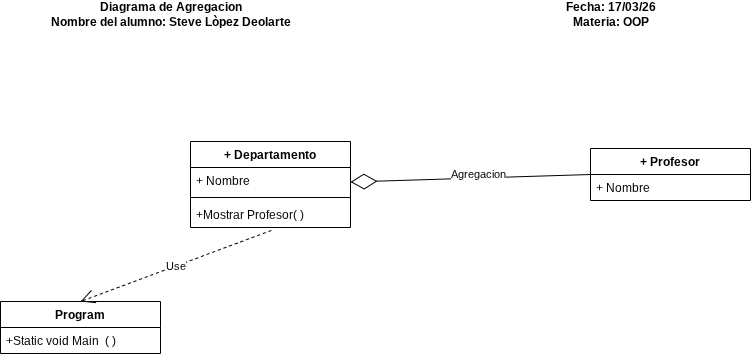

The diagram above was exported from draw.io. Its source (the exported page's mxGraphModel, read from the mxfile embedded in the PNG):
<mxGraphModel dx="1042" dy="562" grid="1" gridSize="10" guides="1" tooltips="1" connect="1" arrows="1" fold="1" page="1" pageScale="1" pageWidth="827" pageHeight="1169" math="0" shadow="0">
  <root>
    <mxCell id="0" />
    <mxCell id="1" parent="0" />
    <mxCell id="4LS0a5BnA0-TMIUdLjSc-1" edge="1" parent="1" source="4LS0a5BnA0-TMIUdLjSc-11" style="endArrow=diamondThin;endFill=0;endSize=24;html=1;rounded=0;exitX=0;exitY=0.5;exitDx=0;exitDy=0;" target="4LS0a5BnA0-TMIUdLjSc-3" value="">
      <mxGeometry relative="1" width="160" as="geometry">
        <Array as="points" />
        <mxPoint x="640" y="280" as="sourcePoint" />
        <mxPoint x="280" y="280" as="targetPoint" />
      </mxGeometry>
    </mxCell>
    <mxCell id="4LS0a5BnA0-TMIUdLjSc-2" connectable="0" parent="4LS0a5BnA0-TMIUdLjSc-1" style="edgeLabel;html=1;align=center;verticalAlign=middle;resizable=0;points=[];" value="Agregacion" vertex="1">
      <mxGeometry relative="1" x="-0.0633" y="-4" as="geometry">
        <mxPoint as="offset" />
      </mxGeometry>
    </mxCell>
    <mxCell id="4LS0a5BnA0-TMIUdLjSc-3" parent="1" style="swimlane;fontStyle=1;align=center;verticalAlign=top;childLayout=stackLayout;horizontal=1;startSize=26;horizontalStack=0;resizeParent=1;resizeParentMax=0;resizeLast=0;collapsible=1;marginBottom=0;whiteSpace=wrap;html=1;" value="+ Departamento" vertex="1">
      <mxGeometry height="86" width="160" x="240" y="160" as="geometry" />
    </mxCell>
    <mxCell id="4LS0a5BnA0-TMIUdLjSc-4" parent="4LS0a5BnA0-TMIUdLjSc-3" style="text;strokeColor=none;fillColor=none;align=left;verticalAlign=top;spacingLeft=4;spacingRight=4;overflow=hidden;rotatable=0;points=[[0,0.5],[1,0.5]];portConstraint=eastwest;whiteSpace=wrap;html=1;" value="+ Nombre" vertex="1">
      <mxGeometry height="26" width="160" y="26" as="geometry" />
    </mxCell>
    <mxCell id="4LS0a5BnA0-TMIUdLjSc-5" parent="4LS0a5BnA0-TMIUdLjSc-3" style="line;strokeWidth=1;fillColor=none;align=left;verticalAlign=middle;spacingTop=-1;spacingLeft=3;spacingRight=3;rotatable=0;labelPosition=right;points=[];portConstraint=eastwest;strokeColor=inherit;" value="" vertex="1">
      <mxGeometry height="8" width="160" y="52" as="geometry" />
    </mxCell>
    <mxCell id="4LS0a5BnA0-TMIUdLjSc-6" parent="4LS0a5BnA0-TMIUdLjSc-3" style="text;strokeColor=none;fillColor=none;align=left;verticalAlign=top;spacingLeft=4;spacingRight=4;overflow=hidden;rotatable=0;points=[[0,0.5],[1,0.5]];portConstraint=eastwest;whiteSpace=wrap;html=1;" value="+Mostrar Profesor( )" vertex="1">
      <mxGeometry height="26" width="160" y="60" as="geometry" />
    </mxCell>
    <mxCell id="4LS0a5BnA0-TMIUdLjSc-11" parent="1" style="swimlane;fontStyle=1;align=center;verticalAlign=top;childLayout=stackLayout;horizontal=1;startSize=26;horizontalStack=0;resizeParent=1;resizeParentMax=0;resizeLast=0;collapsible=1;marginBottom=0;whiteSpace=wrap;html=1;" value="+ Profesor" vertex="1">
      <mxGeometry height="52" width="160" x="640" y="167" as="geometry" />
    </mxCell>
    <mxCell id="4LS0a5BnA0-TMIUdLjSc-12" parent="4LS0a5BnA0-TMIUdLjSc-11" style="text;strokeColor=none;fillColor=none;align=left;verticalAlign=top;spacingLeft=4;spacingRight=4;overflow=hidden;rotatable=0;points=[[0,0.5],[1,0.5]];portConstraint=eastwest;whiteSpace=wrap;html=1;" value="+ Nombre" vertex="1">
      <mxGeometry height="26" width="160" y="26" as="geometry" />
    </mxCell>
    <mxCell id="4LS0a5BnA0-TMIUdLjSc-15" parent="1" style="swimlane;fontStyle=1;align=center;verticalAlign=top;childLayout=stackLayout;horizontal=1;startSize=26;horizontalStack=0;resizeParent=1;resizeParentMax=0;resizeLast=0;collapsible=1;marginBottom=0;whiteSpace=wrap;html=1;" value="Program" vertex="1">
      <mxGeometry height="52" width="160" x="50" y="320" as="geometry" />
    </mxCell>
    <mxCell id="4LS0a5BnA0-TMIUdLjSc-16" parent="4LS0a5BnA0-TMIUdLjSc-15" style="text;strokeColor=none;fillColor=none;align=left;verticalAlign=top;spacingLeft=4;spacingRight=4;overflow=hidden;rotatable=0;points=[[0,0.5],[1,0.5]];portConstraint=eastwest;whiteSpace=wrap;html=1;" value="+Static void Main&amp;nbsp; ( )" vertex="1">
      <mxGeometry height="26" width="160" y="26" as="geometry" />
    </mxCell>
    <mxCell id="4LS0a5BnA0-TMIUdLjSc-19" edge="1" parent="1" source="4LS0a5BnA0-TMIUdLjSc-6" style="endArrow=open;endSize=12;dashed=1;html=1;rounded=0;exitX=0.505;exitY=1.114;exitDx=0;exitDy=0;exitPerimeter=0;entryX=0.5;entryY=0;entryDx=0;entryDy=0;" target="4LS0a5BnA0-TMIUdLjSc-15" value="Use">
      <mxGeometry relative="1" width="160" as="geometry">
        <mxPoint x="370" y="240" as="sourcePoint" />
        <mxPoint x="150" y="210" as="targetPoint" />
      </mxGeometry>
    </mxCell>
    <mxCell id="4LS0a5BnA0-TMIUdLjSc-20" parent="1" style="text;align=center;fontStyle=1;verticalAlign=middle;spacingLeft=3;spacingRight=3;strokeColor=none;rotatable=0;points=[[0,0.5],[1,0.5]];portConstraint=eastwest;html=1;" value="Diagrama de Agregacion&lt;div&gt;Nombre del alumno: Steve Lòpez Deolarte&lt;/div&gt;" vertex="1">
      <mxGeometry height="26" width="80" x="180" y="20" as="geometry" />
    </mxCell>
    <mxCell id="4LS0a5BnA0-TMIUdLjSc-21" parent="1" style="text;align=center;fontStyle=1;verticalAlign=middle;spacingLeft=3;spacingRight=3;strokeColor=none;rotatable=0;points=[[0,0.5],[1,0.5]];portConstraint=eastwest;html=1;" value="Fecha: 17/03/26&lt;div&gt;Materia: OOP&lt;/div&gt;" vertex="1">
      <mxGeometry height="26" width="80" x="620" y="20" as="geometry" />
    </mxCell>
  </root>
</mxGraphModel>